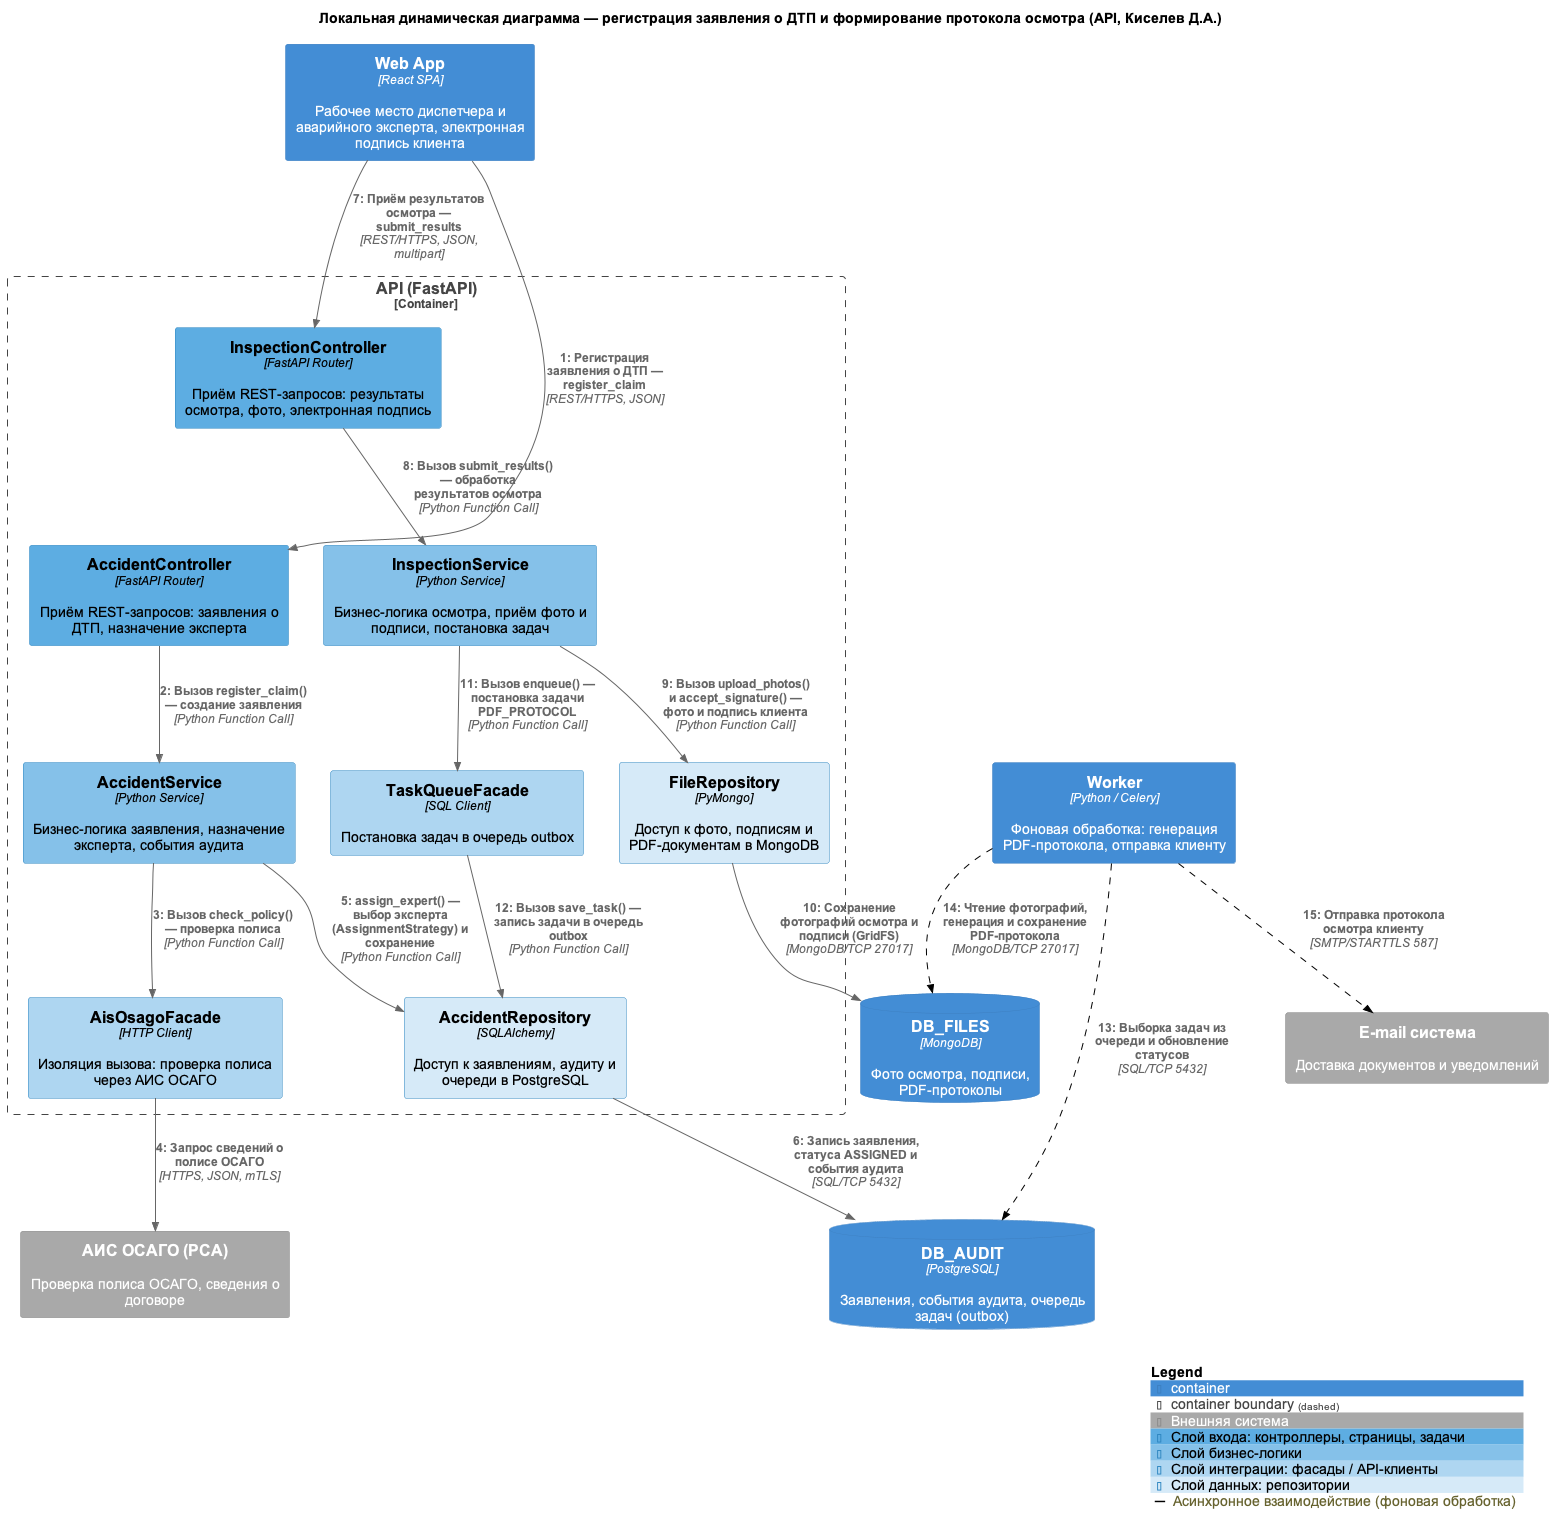

The diagram above was rendered by PlantUML. Its source (embedded in the PNG):
@startuml
!include <C4/C4_Dynamic>
skinparam defaultFontName Arial
skinparam wrapWidth 260
AddElementTag("ext", $bgColor="#A9A9A9", $borderColor="#8A8A8A", $fontColor="#FFFFFF", $legendText="Внешняя система")
AddElementTag("staff", $bgColor="#1F4E8C", $borderColor="#143560", $fontColor="#FFFFFF", $legendText="Пользователь / сотрудник")
AddElementTag("ctrl", $bgColor="#5DADE2", $borderColor="#2E86C1", $fontColor="#000000", $legendText="Слой входа: контроллеры, страницы, задачи")
AddElementTag("svc", $bgColor="#85C1E9", $borderColor="#2E86C1", $fontColor="#000000", $legendText="Слой бизнес-логики")
AddElementTag("integ", $bgColor="#AED6F1", $borderColor="#2E86C1", $fontColor="#000000", $legendText="Слой интеграции: фасады / API-клиенты")
AddElementTag("data", $bgColor="#D6EAF8", $borderColor="#2E86C1", $fontColor="#000000", $legendText="Слой данных: репозитории")
AddRelTag("async", $lineStyle=DashedLine(), $lineColor="#000000", $legendText="Асинхронное взаимодействие (фоновая обработка)")
HIDE_STEREOTYPE()

title Локальная динамическая диаграмма — регистрация заявления о ДТП и формирование протокола осмотра (API, Киселев Д.А.)

Container(web_app, "Web App", "React SPA", "Рабочее место диспетчера и аварийного эксперта, электронная подпись клиента")

Container_Boundary(api, "API (FastAPI)") {
    Component(accident_comp, "AccidentController", "FastAPI Router", "Приём REST-запросов: заявления о ДТП, назначение эксперта", $tags="ctrl")
    Component(inspection_comp, "InspectionController", "FastAPI Router", "Приём REST-запросов: результаты осмотра, фото, электронная подпись", $tags="ctrl")
    Component(accident_svc, "AccidentService", "Python Service", "Бизнес-логика заявления, назначение эксперта, события аудита", $tags="svc")
    Component(inspection_svc, "InspectionService", "Python Service", "Бизнес-логика осмотра, приём фото и подписи, постановка задач", $tags="svc")
    Component(ais_facade, "AisOsagoFacade", "HTTP Client", "Изоляция вызова: проверка полиса через АИС ОСАГО", $tags="integ")
    Component(task_queue_comp, "TaskQueueFacade", "SQL Client", "Постановка задач в очередь outbox", $tags="integ")
    Component(file_repo, "FileRepository", "PyMongo", "Доступ к фото, подписям и PDF-документам в MongoDB", $tags="data")
    Component(accident_repo, "AccidentRepository", "SQLAlchemy", "Доступ к заявлениям, аудиту и очереди в PostgreSQL", $tags="data")
}

ContainerDb(db_audit, "DB_AUDIT", "PostgreSQL", "Заявления, события аудита, очередь задач (outbox)")
ContainerDb(db_files, "DB_FILES", "MongoDB", "Фото осмотра, подписи, PDF-протоколы")
Container(worker, "Worker", "Python / Celery", "Фоновая обработка: генерация PDF-протокола, отправка клиенту")
System_Ext(ais, "АИС ОСАГО (РСА)", "Проверка полиса ОСАГО, сведения о договоре", $tags="ext")
System_Ext(email, "E-mail система", "Доставка документов и уведомлений", $tags="ext")

Rel(web_app, accident_comp, "Регистрация заявления о ДТП — register_claim", "REST/HTTPS, JSON")
Rel(accident_comp, accident_svc, "Вызов register_claim() — создание заявления", "Python Function Call")
Rel(accident_svc, ais_facade, "Вызов check_policy() — проверка полиса", "Python Function Call")
Rel(ais_facade, ais, "Запрос сведений о полисе ОСАГО", "HTTPS, JSON, mTLS")
Rel(accident_svc, accident_repo, "assign_expert() — выбор эксперта (AssignmentStrategy) и сохранение", "Python Function Call")
Rel(accident_repo, db_audit, "Запись заявления, статуса ASSIGNED и события аудита", "SQL/TCP 5432")
Rel(web_app, inspection_comp, "Приём результатов осмотра — submit_results", "REST/HTTPS, JSON, multipart")
Rel(inspection_comp, inspection_svc, "Вызов submit_results() — обработка результатов осмотра", "Python Function Call")
Rel(inspection_svc, file_repo, "Вызов upload_photos() и accept_signature() — фото и подпись клиента", "Python Function Call")
Rel(file_repo, db_files, "Сохранение фотографий осмотра и подписи (GridFS)", "MongoDB/TCP 27017")
Rel(inspection_svc, task_queue_comp, "Вызов enqueue() — постановка задачи PDF_PROTOCOL", "Python Function Call")
Rel(task_queue_comp, accident_repo, "Вызов save_task() — запись задачи в очередь outbox", "Python Function Call")
Rel(worker, db_audit, "Выборка задач из очереди и обновление статусов", "SQL/TCP 5432", $tags="async")
Rel(worker, db_files, "Чтение фотографий, генерация и сохранение PDF-протокола", "MongoDB/TCP 27017", $tags="async")
Rel(worker, email, "Отправка протокола осмотра клиенту", "SMTP/STARTTLS 587", $tags="async")

SHOW_LEGEND()
@enduml